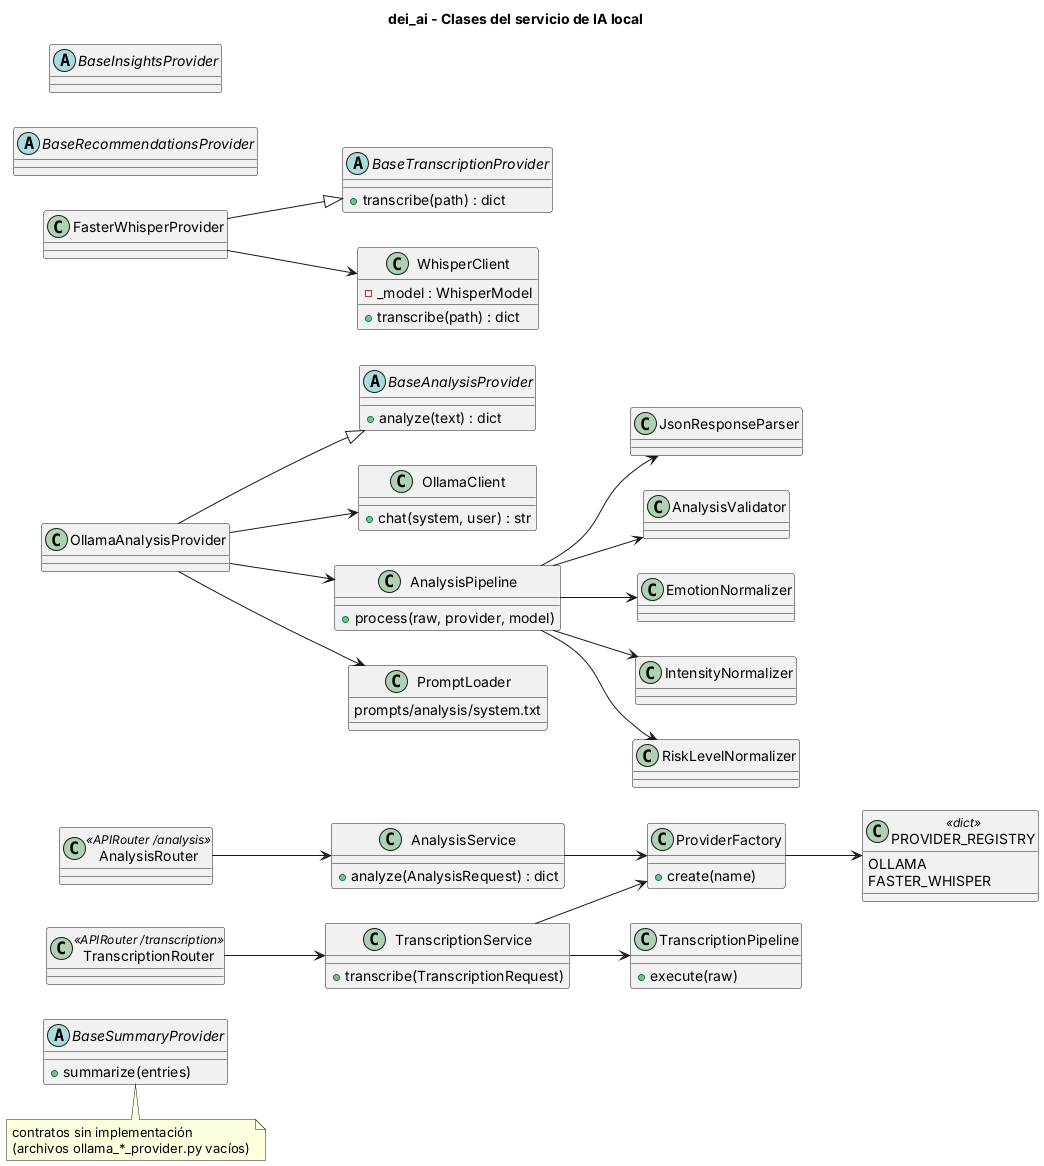

The diagram above was rendered by PlantUML. Its source (embedded in the PNG):
@startuml 12-ia-componentes
title dei_ai - Clases del servicio de IA local
left to right direction
skinparam shadowing false

class AnalysisRouter <<APIRouter /analysis>>
class TranscriptionRouter <<APIRouter /transcription>>
class AnalysisService {
  +analyze(AnalysisRequest) : dict
}
class TranscriptionService {
  +transcribe(TranscriptionRequest)
}
class ProviderFactory {
  +create(name)
}
class PROVIDER_REGISTRY <<dict>> {
  OLLAMA
  FASTER_WHISPER
}
abstract class BaseAnalysisProvider {
  +analyze(text) : dict
}
abstract class BaseTranscriptionProvider {
  +transcribe(path) : dict
}
abstract class BaseSummaryProvider {
  +summarize(entries)
}
abstract class BaseRecommendationsProvider
abstract class BaseInsightsProvider
class OllamaAnalysisProvider
class FasterWhisperProvider
class OllamaClient {
  +chat(system, user) : str
}
class WhisperClient {
  -_model : WhisperModel
  +transcribe(path) : dict
}
class AnalysisPipeline {
  +process(raw, provider, model)
}
class TranscriptionPipeline {
  +execute(raw)
}
class JsonResponseParser
class AnalysisValidator
class EmotionNormalizer
class IntensityNormalizer
class RiskLevelNormalizer
class PromptLoader {
  prompts/analysis/system.txt
}

AnalysisRouter --> AnalysisService
TranscriptionRouter --> TranscriptionService
AnalysisService --> ProviderFactory
TranscriptionService --> ProviderFactory
TranscriptionService --> TranscriptionPipeline
ProviderFactory --> PROVIDER_REGISTRY
OllamaAnalysisProvider --|> BaseAnalysisProvider
FasterWhisperProvider --|> BaseTranscriptionProvider
OllamaAnalysisProvider --> OllamaClient
OllamaAnalysisProvider --> PromptLoader
OllamaAnalysisProvider --> AnalysisPipeline
FasterWhisperProvider --> WhisperClient
AnalysisPipeline --> JsonResponseParser
AnalysisPipeline --> AnalysisValidator
AnalysisPipeline --> EmotionNormalizer
AnalysisPipeline --> IntensityNormalizer
AnalysisPipeline --> RiskLevelNormalizer
note bottom of BaseSummaryProvider : contratos sin implementación\n(archivos ollama_*_provider.py vacíos)
@enduml